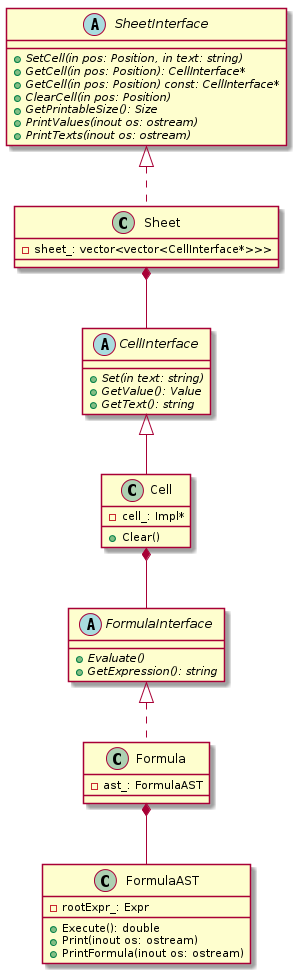

The diagram above was rendered by PlantUML. Its source (embedded in the PNG):
@startuml


abstract class CellInterface {
    +{abstract} Set(in text: string)
    +{abstract} GetValue(): Value
    +{abstract} GetText(): string
}

class Cell {
    +Clear()
    -cell_: Impl*
}

class Cell extends CellInterface


abstract class SheetInterface {
    +{abstract} SetCell(in pos: Position, in text: string)
    +{abstract} GetCell(in pos: Position): CellInterface*
    +{abstract} GetCell(in pos: Position) const: CellInterface*
    +{abstract} ClearCell(in pos: Position)
    +{abstract} GetPrintableSize(): Size
    +{abstract} PrintValues(inout os: ostream)
    +{abstract} PrintTexts(inout os: ostream)
}

class Sheet {
    -sheet_: vector<vector<CellInterface*>>>
}

class Sheet implements SheetInterface


abstract class Expr {
    +{abstract} Print()
    +{abstract} DoPrintFormula(inout os: ostream, in precedence: ExprPrecedence)
    +{abstract} Evaluate(): double
    +{abstract} GetPrecedence(): ExprPrecedence
    +PrintFormula(inout os: ostream, in precedence: ExprPrecedence, in rightChild: bool)
}

class BinaryOpExpr {
    -opType_: BinaryOpExpr::Type
    -lhs_: Expr*
    -rhs_: Expr*
}

class UnaryOpExpr {
    -opType_: UnaryOpExpr::Type
    -operand_: Expr*
}

class NumberExpr {
    -value_: double
}

class BinaryOpExpr implements Expr
class UnaryOpExpr implements Expr
class NumberExpr implements Expr


class FormulaAST {
    +Execute(): double
    +Print(inout os: ostream)
    +PrintFormula(inout os: ostream)
    -rootExpr_: Expr
}

FormulaAST *-- Expr


abstract class FormulaInterface {
    +{abstract} Evaluate()
    +{abstract} GetExpression(): string
}

class Formula {
    -ast_: FormulaAST
}

class Formula implements FormulaInterface
Formula *-- FormulaAST


Cell *-- FormulaInterface
Sheet *-- CellInterface

remove Expr
remove BinaryOpExpr
remove UnaryOpExpr
remove NumberExpr

@enduml